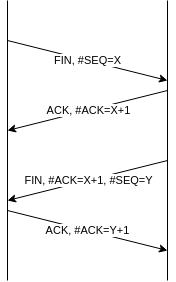

The diagram above was exported from draw.io. Its source (the exported page's mxGraphModel, read from the mxfile embedded in the PNG):
<mxGraphModel dx="868" dy="516" grid="1" gridSize="10" guides="1" tooltips="1" connect="1" arrows="1" fold="1" page="1" pageScale="1" pageWidth="827" pageHeight="1169" math="0" shadow="0">
  <root>
    <mxCell id="SVych-kcLieU72Y7XpfP-0" />
    <mxCell id="SVych-kcLieU72Y7XpfP-1" parent="SVych-kcLieU72Y7XpfP-0" />
    <mxCell id="XTx5zmqUiiutS2t5fM5f-0" value="" style="endArrow=none;html=1;rounded=0;" parent="SVych-kcLieU72Y7XpfP-1" edge="1">
      <mxGeometry width="50" height="50" relative="1" as="geometry">
        <mxPoint x="80" y="320" as="sourcePoint" />
        <mxPoint x="80" y="40" as="targetPoint" />
      </mxGeometry>
    </mxCell>
    <mxCell id="XTx5zmqUiiutS2t5fM5f-1" value="" style="endArrow=none;html=1;rounded=0;" parent="SVych-kcLieU72Y7XpfP-1" edge="1">
      <mxGeometry width="50" height="50" relative="1" as="geometry">
        <mxPoint x="240" y="320" as="sourcePoint" />
        <mxPoint x="240" y="40" as="targetPoint" />
      </mxGeometry>
    </mxCell>
    <mxCell id="XTx5zmqUiiutS2t5fM5f-2" value="" style="endArrow=classic;html=1;rounded=0;" parent="SVych-kcLieU72Y7XpfP-1" edge="1">
      <mxGeometry relative="1" as="geometry">
        <mxPoint x="80" y="80" as="sourcePoint" />
        <mxPoint x="240" y="120" as="targetPoint" />
      </mxGeometry>
    </mxCell>
    <mxCell id="XTx5zmqUiiutS2t5fM5f-3" value="FIN, #SEQ=X" style="edgeLabel;resizable=0;html=1;align=center;verticalAlign=middle;" parent="XTx5zmqUiiutS2t5fM5f-2" connectable="0" vertex="1">
      <mxGeometry relative="1" as="geometry" />
    </mxCell>
    <mxCell id="XTx5zmqUiiutS2t5fM5f-4" value="" style="endArrow=classic;html=1;rounded=0;" parent="SVych-kcLieU72Y7XpfP-1" edge="1">
      <mxGeometry relative="1" as="geometry">
        <mxPoint x="240" y="130" as="sourcePoint" />
        <mxPoint x="80" y="170" as="targetPoint" />
      </mxGeometry>
    </mxCell>
    <mxCell id="XTx5zmqUiiutS2t5fM5f-5" value="ACK, #ACK=X+1" style="edgeLabel;resizable=0;html=1;align=center;verticalAlign=middle;" parent="XTx5zmqUiiutS2t5fM5f-4" connectable="0" vertex="1">
      <mxGeometry relative="1" as="geometry" />
    </mxCell>
    <mxCell id="XTx5zmqUiiutS2t5fM5f-6" value="" style="endArrow=classic;html=1;rounded=0;" parent="SVych-kcLieU72Y7XpfP-1" edge="1">
      <mxGeometry relative="1" as="geometry">
        <mxPoint x="240" y="200" as="sourcePoint" />
        <mxPoint x="80" y="240" as="targetPoint" />
      </mxGeometry>
    </mxCell>
    <mxCell id="XTx5zmqUiiutS2t5fM5f-7" value="FIN, #ACK=X+1, #SEQ=Y" style="edgeLabel;resizable=0;html=1;align=center;verticalAlign=middle;" parent="XTx5zmqUiiutS2t5fM5f-6" connectable="0" vertex="1">
      <mxGeometry relative="1" as="geometry" />
    </mxCell>
    <mxCell id="XTx5zmqUiiutS2t5fM5f-10" value="" style="endArrow=classic;html=1;rounded=0;" parent="SVych-kcLieU72Y7XpfP-1" edge="1">
      <mxGeometry relative="1" as="geometry">
        <mxPoint x="80" y="249.99999999999994" as="sourcePoint" />
        <mxPoint x="240" y="290" as="targetPoint" />
      </mxGeometry>
    </mxCell>
    <mxCell id="XTx5zmqUiiutS2t5fM5f-11" value="ACK, #ACK=Y+1" style="edgeLabel;resizable=0;html=1;align=center;verticalAlign=middle;" parent="XTx5zmqUiiutS2t5fM5f-10" connectable="0" vertex="1">
      <mxGeometry relative="1" as="geometry" />
    </mxCell>
  </root>
</mxGraphModel>